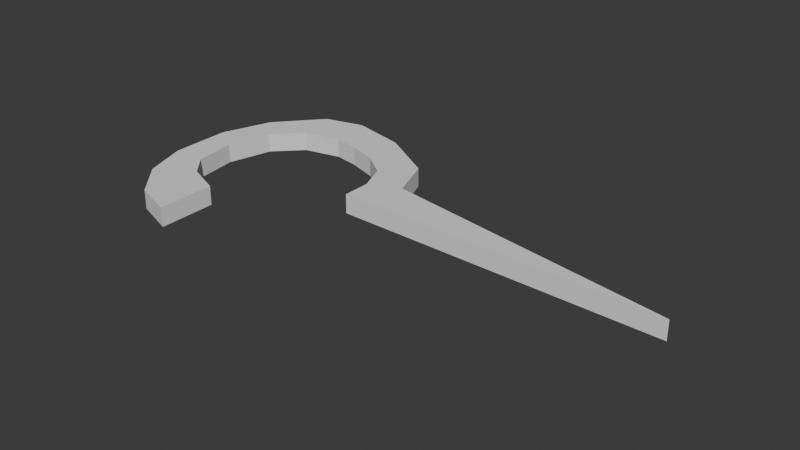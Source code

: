 # Source: Untitled.blend  (saved by Blender 5.0.119; exported with 4.5.12 LTS)
import bpy
from mathutils import Matrix  # noqa: F401  (used for matrix-valued properties, if any)

bpy.ops.wm.read_factory_settings(use_empty=True)
scene = bpy.context.scene
scene.name = 'Scene'

# ---- collections
col_collection = bpy.data.collections.new('Collection'); scene.collection.children.link(col_collection)

# ---- world
world_world = bpy.data.worlds.new('World'); scene.world = world_world
world_world.use_nodes = True; world_world.node_tree.nodes.clear()
_N = world_world.node_tree.nodes; _L = world_world.node_tree.links
n0 = _N.new('ShaderNodeOutputWorld'); n0.name = 'World Output'; n0.location = (200, 100)
n1 = _N.new('ShaderNodeBackground'); n1.name = 'Background'; n1.location = (-200, 100)
n1.inputs[0].default_value = (0.05088, 0.05088, 0.05088, 1.0)
_L.new(n1.outputs[0], n0.inputs[0])
n0.is_active_output = True
world_world.color = (0.05088, 0.05088, 0.05088)
world_world.sun_shadow_jitter_overblur = 0.0

# ---- meshes
me_plane = bpy.data.meshes.new('Plane')
me_plane.from_pydata([(-0.301, 0.3102, 0.2503), (-0.0862, 0.3663, 0.2503), (0.06195, 0.3449, 0.2503), (0.2398, 0.2919, 0.2503), (0.3873, 0.1923, 0.2503), (0.4617, 0.0273, 0.2503), (0.4683, -0.1382, 0.2503), (2.361, -0.1074, 0.2503), (2.361, -0.1074, 0.1397), (0.4683, -0.1382, 0.1397), (0.4617, 0.0273, 0.1397), (0.3873, 0.1923, 0.1397), (0.2398, 0.2919, 0.1397), (0.06195, 0.3449, 0.1397), (-0.0862, 0.3663, 0.1397), (-0.301, 0.3102, 0.1397), (-0.4468, 0.1518, 0.1397), (-0.5032, -0.109, 0.1397), (-0.4597, -0.3537, 0.1397), (-0.3458, -0.4746, 0.1397), (-0.1453, -0.5475, 0.1397), (-0.1287, -0.8845, 0.1397), (-0.3648, -0.8105, 0.1397), (-0.5537, -0.616, 0.1397), (-0.6528, -0.3629, 0.1397), (-0.6718, -0.01229, 0.1397), (-0.5811, 0.282, 0.1397), (-0.3629, 0.5509, 0.1397), (-0.1315, 0.6184, 0.1397), (0.1983, 0.5516, 0.1397), (0.5367, 0.3648, 0.1397), (0.6408, 0.1118, 0.1397), (-0.4468, 0.1518, 0.2503), (-0.5032, -0.109, 0.2503), (-0.4597, -0.3537, 0.2503), (-0.3458, -0.4746, 0.2503), (-0.1453, -0.5475, 0.2503), (-0.1287, -0.8845, 0.2503), (-0.3648, -0.8105, 0.2503), (-0.5537, -0.616, 0.2503), (-0.6528, -0.3629, 0.2503), (-0.6718, -0.01229, 0.2503), (-0.5811, 0.282, 0.2503), (-0.3629, 0.5509, 0.2503), (-0.1315, 0.6184, 0.2503), (0.1983, 0.5516, 0.2503), (0.5367, 0.3648, 0.2503), (0.6408, 0.1118, 0.2503)], [], [(19, 18, 34, 35), (18, 17, 33, 34), (40, 39, 38, 37, 36, 35, 34, 33, 32, 0, 1, 2, 3, 4, 5, 6, 7, 47, 46, 45, 44, 43, 42, 41), (26, 25, 41, 42), (12, 11, 4, 3), (25, 24, 40, 41), (27, 26, 42, 43), (11, 10, 5, 4), (24, 25, 26, 27, 28, 29, 30, 31, 8, 9, 10, 11, 12, 13, 14, 15, 16, 17, 18, 19, 20, 21, 22, 23), (20, 19, 35, 36), (13, 12, 3, 2), (28, 27, 43, 44), (21, 20, 36, 37), (14, 13, 2, 1), (29, 28, 44, 45), (22, 21, 37, 38), (15, 14, 1, 0), (30, 29, 45, 46), (23, 22, 38, 39), (16, 15, 0, 32), (31, 30, 46, 47), (9, 8, 7, 6), (24, 23, 39, 40), (17, 16, 32, 33), (8, 31, 47, 7), (10, 9, 6, 5)])
_uv = me_plane.uv_layers.new(name='UVMap')
_uv.uv.foreach_set('vector', [0.8058, 0.6719, 0.8134, 0.6577, 0.8134, 0.6577, 0.8058, 0.6719, 0.8134, 0.6577, 0.8163, 0.6289, 0.8163, 0.6289, 0.8134, 0.6577, 0.8263, 0.6588, 0.8197, 0.6885, 0.8071, 0.7114, 0.7913, 0.7201, 0.7924, 0.6805, 0.8058, 0.6719, 0.8134, 0.6577, 0.8163, 0.6289, 0.8125, 0.5983, 0.8028, 0.5796, 0.7884, 0.573, 0.7786, 0.5756, 0.7667, 0.5818, 0.7568, 0.5935, 0.7518, 0.6129, 0.7514, 0.6324, 0.625, 0.6287, 0.7399, 0.603, 0.7468, 0.5732, 0.7694, 0.5512, 0.7915, 0.5434, 0.8069, 0.5513, 0.8215, 0.5829, 0.8276, 0.6176, 0.8215, 0.5829, 0.8276, 0.6176, 0.8276, 0.6176, 0.8215, 0.5829, 0.7667, 0.5818, 0.7568, 0.5935, 0.7568, 0.5935, 0.7667, 0.5818, 0.8276, 0.6176, 0.8263, 0.6588, 0.8263, 0.6588, 0.8276, 0.6176, 0.8069, 0.5513, 0.8215, 0.5829, 0.8215, 0.5829, 0.8069, 0.5513, 0.7568, 0.5935, 0.7518, 0.6129, 0.7518, 0.6129, 0.7568, 0.5935, 0.8263, 0.6588, 0.8276, 0.6176, 0.8215, 0.5829, 0.8069, 0.5513, 0.7915, 0.5434, 0.7694, 0.5512, 0.7468, 0.5732, 0.7399, 0.603, 0.625, 0.6287, 0.7514, 0.6324, 0.7518, 0.6129, 0.7568, 0.5935, 0.7667, 0.5818, 0.7786, 0.5756, 0.7884, 0.573, 0.8028, 0.5796, 0.8125, 0.5983, 0.8163, 0.6289, 0.8134, 0.6577, 0.8058, 0.6719, 0.7924, 0.6805, 0.7913, 0.7201, 0.8071, 0.7114, 0.8197, 0.6885, 0.7924, 0.6805, 0.8058, 0.6719, 0.8058, 0.6719, 0.7924, 0.6805, 0.7786, 0.5756, 0.7667, 0.5818, 0.7667, 0.5818, 0.7786, 0.5756, 0.7915, 0.5434, 0.8069, 0.5513, 0.8069, 0.5513, 0.7915, 0.5434, 0.7913, 0.7201, 0.7924, 0.6805, 0.7924, 0.6805, 0.7913, 0.7201, 0.7884, 0.573, 0.7786, 0.5756, 0.7786, 0.5756, 0.7884, 0.573, 0.7694, 0.5512, 0.7915, 0.5434, 0.7915, 0.5434, 0.7694, 0.5512, 0.8071, 0.7114, 0.7913, 0.7201, 0.7913, 0.7201, 0.8071, 0.7114, 0.8028, 0.5796, 0.7884, 0.573, 0.7884, 0.573, 0.8028, 0.5796, 0.7468, 0.5732, 0.7694, 0.5512, 0.7694, 0.5512, 0.7468, 0.5732, 0.8197, 0.6885, 0.8071, 0.7114, 0.8071, 0.7114, 0.8197, 0.6885, 0.8125, 0.5983, 0.8028, 0.5796, 0.8028, 0.5796, 0.8125, 0.5983, 0.7399, 0.603, 0.7468, 0.5732, 0.7468, 0.5732, 0.7399, 0.603, 0.7514, 0.6324, 0.625, 0.6287, 0.625, 0.6287, 0.7514, 0.6324, 0.8263, 0.6588, 0.8197, 0.6885, 0.8197, 0.6885, 0.8263, 0.6588, 0.8163, 0.6289, 0.8125, 0.5983, 0.8125, 0.5983, 0.8163, 0.6289, 0.625, 0.6287, 0.7399, 0.603, 0.7399, 0.603, 0.625, 0.6287, 0.7518, 0.6129, 0.7514, 0.6324, 0.7514, 0.6324, 0.7518, 0.6129])
me_plane.update()

# ---- objects
ob_plane = bpy.data.objects.new('Plane', me_plane)

# ---- transforms, parenting, visibility, modifiers, constraints
ob_plane.location = (0.8086, 0.812, 3.555)
ob_plane.rotation_euler = (0.0, -0.0, -0.03375)

# ---- collection membership
col_collection.objects.link(ob_plane)

# ---- scene / render settings (as saved in the file)
scene.frame_start = 1; scene.frame_end = 250; scene.frame_set(1)
scene.render.engine = 'BLENDER_EEVEE_NEXT'
scene.render.bake_bias = 0.0
scene.render.bake_samples = 0
scene.cycles.sampling_pattern = 'TABULATED_SOBOL'
scene.eevee.use_volume_custom_range = False
bpy.context.view_layer.update()

# ---- added for rendering (the .blend has no active camera and no usable light): camera, sun
cam_auto = bpy.data.cameras.new('AutoCamera')
cam_auto.lens = 50.0
cam_auto.sensor_width = 36.0
cam_auto.clip_end = 1000.0
ob_auto_camera = bpy.data.objects.new('AutoCamera', cam_auto)
scene.collection.objects.link(ob_auto_camera)
ob_auto_camera.location = (4.86388, -3.20846, 6.32301)
ob_auto_camera.rotation_euler = (1.09748, -7.21219e-08, 0.694738)
scene.camera = ob_auto_camera
light_auto_sun = bpy.data.lights.new('AutoSun', 'SUN')
light_auto_sun.energy = 3.0
light_auto_sun.angle = 0.0523599
ob_auto_sun = bpy.data.objects.new('AutoSun', light_auto_sun)
scene.collection.objects.link(ob_auto_sun)
ob_auto_sun.rotation_euler = (0.872665, 0.174533, 0.523599)
bpy.context.view_layer.update()
